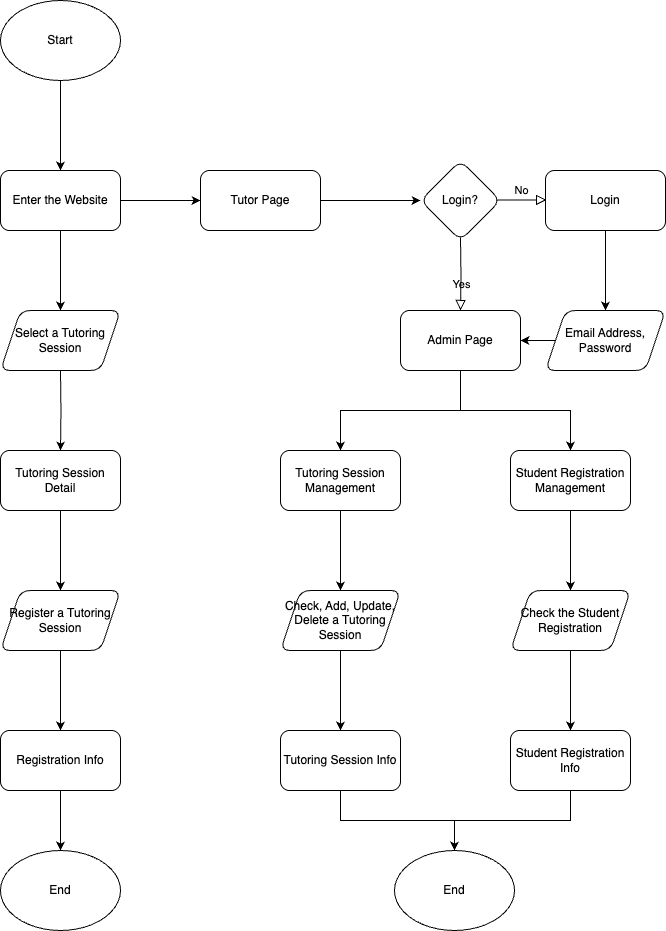

The diagram above was exported from draw.io. Its source (the exported page's mxGraphModel, read from the mxfile embedded in the PNG):
<mxGraphModel dx="1312" dy="1216" grid="1" gridSize="10" guides="1" tooltips="1" connect="1" arrows="1" fold="1" page="1" pageScale="1" pageWidth="600" pageHeight="400" math="0" shadow="0">
  <root>
    <mxCell id="0" />
    <mxCell id="1" parent="0" />
    <mxCell id="8F1Tgc2FaBbOlvArSYMp-119" value="" style="edgeStyle=orthogonalEdgeStyle;rounded=0;orthogonalLoop=1;jettySize=auto;html=1;" edge="1" parent="1" source="8F1Tgc2FaBbOlvArSYMp-117" target="8F1Tgc2FaBbOlvArSYMp-118">
      <mxGeometry relative="1" as="geometry" />
    </mxCell>
    <mxCell id="8F1Tgc2FaBbOlvArSYMp-117" value="Start" style="ellipse;whiteSpace=wrap;html=1;" vertex="1" parent="1">
      <mxGeometry x="280" y="100" width="120" height="80" as="geometry" />
    </mxCell>
    <mxCell id="8F1Tgc2FaBbOlvArSYMp-131" value="" style="edgeStyle=orthogonalEdgeStyle;rounded=0;orthogonalLoop=1;jettySize=auto;html=1;" edge="1" parent="1" source="8F1Tgc2FaBbOlvArSYMp-118" target="8F1Tgc2FaBbOlvArSYMp-130">
      <mxGeometry relative="1" as="geometry" />
    </mxCell>
    <mxCell id="8F1Tgc2FaBbOlvArSYMp-145" value="" style="edgeStyle=orthogonalEdgeStyle;rounded=0;orthogonalLoop=1;jettySize=auto;html=1;" edge="1" parent="1" source="8F1Tgc2FaBbOlvArSYMp-118" target="8F1Tgc2FaBbOlvArSYMp-144">
      <mxGeometry relative="1" as="geometry" />
    </mxCell>
    <mxCell id="8F1Tgc2FaBbOlvArSYMp-118" value="Enter the Website" style="rounded=1;whiteSpace=wrap;html=1;" vertex="1" parent="1">
      <mxGeometry x="280" y="270" width="120" height="60" as="geometry" />
    </mxCell>
    <mxCell id="8F1Tgc2FaBbOlvArSYMp-125" value="" style="edgeStyle=orthogonalEdgeStyle;rounded=0;orthogonalLoop=1;jettySize=auto;html=1;" edge="1" parent="1" target="8F1Tgc2FaBbOlvArSYMp-124">
      <mxGeometry relative="1" as="geometry">
        <mxPoint x="340" y="470" as="sourcePoint" />
      </mxGeometry>
    </mxCell>
    <mxCell id="8F1Tgc2FaBbOlvArSYMp-127" value="" style="edgeStyle=orthogonalEdgeStyle;rounded=0;orthogonalLoop=1;jettySize=auto;html=1;" edge="1" parent="1" source="8F1Tgc2FaBbOlvArSYMp-124" target="8F1Tgc2FaBbOlvArSYMp-126">
      <mxGeometry relative="1" as="geometry" />
    </mxCell>
    <mxCell id="8F1Tgc2FaBbOlvArSYMp-124" value="Tutoring Session Detail" style="whiteSpace=wrap;html=1;rounded=1;" vertex="1" parent="1">
      <mxGeometry x="280" y="550" width="120" height="60" as="geometry" />
    </mxCell>
    <mxCell id="8F1Tgc2FaBbOlvArSYMp-137" value="" style="edgeStyle=orthogonalEdgeStyle;rounded=0;orthogonalLoop=1;jettySize=auto;html=1;" edge="1" parent="1" source="8F1Tgc2FaBbOlvArSYMp-126" target="8F1Tgc2FaBbOlvArSYMp-136">
      <mxGeometry relative="1" as="geometry" />
    </mxCell>
    <mxCell id="8F1Tgc2FaBbOlvArSYMp-126" value="Register a Tutoring Session" style="shape=parallelogram;perimeter=parallelogramPerimeter;whiteSpace=wrap;html=1;fixedSize=1;rounded=1;" vertex="1" parent="1">
      <mxGeometry x="280" y="690" width="120" height="60" as="geometry" />
    </mxCell>
    <mxCell id="8F1Tgc2FaBbOlvArSYMp-130" value="Select a Tutoring Session" style="shape=parallelogram;perimeter=parallelogramPerimeter;whiteSpace=wrap;html=1;fixedSize=1;rounded=1;" vertex="1" parent="1">
      <mxGeometry x="280" y="410" width="120" height="60" as="geometry" />
    </mxCell>
    <mxCell id="8F1Tgc2FaBbOlvArSYMp-141" value="" style="edgeStyle=orthogonalEdgeStyle;rounded=0;orthogonalLoop=1;jettySize=auto;html=1;" edge="1" parent="1" source="8F1Tgc2FaBbOlvArSYMp-136" target="8F1Tgc2FaBbOlvArSYMp-140">
      <mxGeometry relative="1" as="geometry" />
    </mxCell>
    <mxCell id="8F1Tgc2FaBbOlvArSYMp-136" value="Registration Info" style="whiteSpace=wrap;html=1;rounded=1;" vertex="1" parent="1">
      <mxGeometry x="280" y="830" width="120" height="60" as="geometry" />
    </mxCell>
    <mxCell id="8F1Tgc2FaBbOlvArSYMp-140" value="End" style="ellipse;whiteSpace=wrap;html=1;" vertex="1" parent="1">
      <mxGeometry x="280" y="950" width="120" height="80" as="geometry" />
    </mxCell>
    <mxCell id="8F1Tgc2FaBbOlvArSYMp-147" value="" style="edgeStyle=orthogonalEdgeStyle;rounded=0;orthogonalLoop=1;jettySize=auto;html=1;" edge="1" parent="1" source="8F1Tgc2FaBbOlvArSYMp-144" target="8F1Tgc2FaBbOlvArSYMp-146">
      <mxGeometry relative="1" as="geometry" />
    </mxCell>
    <mxCell id="8F1Tgc2FaBbOlvArSYMp-144" value="Tutor Page" style="whiteSpace=wrap;html=1;rounded=1;" vertex="1" parent="1">
      <mxGeometry x="480" y="270" width="120" height="60" as="geometry" />
    </mxCell>
    <mxCell id="8F1Tgc2FaBbOlvArSYMp-146" value="Login?" style="rhombus;whiteSpace=wrap;html=1;rounded=1;" vertex="1" parent="1">
      <mxGeometry x="700" y="260" width="80" height="80" as="geometry" />
    </mxCell>
    <mxCell id="8F1Tgc2FaBbOlvArSYMp-149" value="No" style="edgeStyle=orthogonalEdgeStyle;rounded=0;html=1;jettySize=auto;orthogonalLoop=1;fontSize=11;endArrow=block;endFill=0;endSize=8;strokeWidth=1;shadow=0;labelBackgroundColor=none;" edge="1" parent="1">
      <mxGeometry y="10" relative="1" as="geometry">
        <mxPoint as="offset" />
        <mxPoint x="776" y="299.5" as="sourcePoint" />
        <mxPoint x="826" y="299.5" as="targetPoint" />
      </mxGeometry>
    </mxCell>
    <mxCell id="8F1Tgc2FaBbOlvArSYMp-156" value="" style="edgeStyle=orthogonalEdgeStyle;rounded=0;orthogonalLoop=1;jettySize=auto;html=1;" edge="1" parent="1" source="8F1Tgc2FaBbOlvArSYMp-154" target="8F1Tgc2FaBbOlvArSYMp-155">
      <mxGeometry relative="1" as="geometry" />
    </mxCell>
    <mxCell id="8F1Tgc2FaBbOlvArSYMp-154" value="Login" style="rounded=1;whiteSpace=wrap;html=1;" vertex="1" parent="1">
      <mxGeometry x="825" y="270" width="120" height="60" as="geometry" />
    </mxCell>
    <mxCell id="8F1Tgc2FaBbOlvArSYMp-161" value="" style="edgeStyle=orthogonalEdgeStyle;rounded=0;orthogonalLoop=1;jettySize=auto;html=1;" edge="1" parent="1" source="8F1Tgc2FaBbOlvArSYMp-155" target="8F1Tgc2FaBbOlvArSYMp-160">
      <mxGeometry relative="1" as="geometry" />
    </mxCell>
    <mxCell id="8F1Tgc2FaBbOlvArSYMp-155" value="Email Address,&lt;div&gt;Password&lt;/div&gt;" style="shape=parallelogram;perimeter=parallelogramPerimeter;whiteSpace=wrap;html=1;fixedSize=1;rounded=1;" vertex="1" parent="1">
      <mxGeometry x="825" y="410" width="120" height="60" as="geometry" />
    </mxCell>
    <mxCell id="8F1Tgc2FaBbOlvArSYMp-158" value="Yes" style="edgeStyle=orthogonalEdgeStyle;rounded=0;html=1;jettySize=auto;orthogonalLoop=1;fontSize=11;endArrow=block;endFill=0;endSize=8;strokeWidth=1;shadow=0;labelBackgroundColor=none;entryX=0.5;entryY=0;entryDx=0;entryDy=0;" edge="1" parent="1" target="8F1Tgc2FaBbOlvArSYMp-160">
      <mxGeometry y="10" relative="1" as="geometry">
        <mxPoint as="offset" />
        <mxPoint x="740" y="337" as="sourcePoint" />
        <mxPoint x="740" y="407" as="targetPoint" />
        <Array as="points" />
      </mxGeometry>
    </mxCell>
    <mxCell id="8F1Tgc2FaBbOlvArSYMp-164" value="" style="edgeStyle=orthogonalEdgeStyle;rounded=0;orthogonalLoop=1;jettySize=auto;html=1;" edge="1" parent="1" source="8F1Tgc2FaBbOlvArSYMp-160" target="8F1Tgc2FaBbOlvArSYMp-163">
      <mxGeometry relative="1" as="geometry" />
    </mxCell>
    <mxCell id="8F1Tgc2FaBbOlvArSYMp-167" style="edgeStyle=orthogonalEdgeStyle;rounded=0;orthogonalLoop=1;jettySize=auto;html=1;" edge="1" parent="1" source="8F1Tgc2FaBbOlvArSYMp-160" target="8F1Tgc2FaBbOlvArSYMp-165">
      <mxGeometry relative="1" as="geometry" />
    </mxCell>
    <mxCell id="8F1Tgc2FaBbOlvArSYMp-160" value="Admin Page" style="whiteSpace=wrap;html=1;rounded=1;" vertex="1" parent="1">
      <mxGeometry x="680" y="410" width="120" height="60" as="geometry" />
    </mxCell>
    <mxCell id="8F1Tgc2FaBbOlvArSYMp-169" value="" style="edgeStyle=orthogonalEdgeStyle;rounded=0;orthogonalLoop=1;jettySize=auto;html=1;" edge="1" parent="1" source="8F1Tgc2FaBbOlvArSYMp-163" target="8F1Tgc2FaBbOlvArSYMp-168">
      <mxGeometry relative="1" as="geometry" />
    </mxCell>
    <mxCell id="8F1Tgc2FaBbOlvArSYMp-163" value="Tutoring Session Management" style="whiteSpace=wrap;html=1;rounded=1;" vertex="1" parent="1">
      <mxGeometry x="560" y="550" width="120" height="60" as="geometry" />
    </mxCell>
    <mxCell id="8F1Tgc2FaBbOlvArSYMp-171" value="" style="edgeStyle=orthogonalEdgeStyle;rounded=0;orthogonalLoop=1;jettySize=auto;html=1;" edge="1" parent="1" source="8F1Tgc2FaBbOlvArSYMp-165" target="8F1Tgc2FaBbOlvArSYMp-170">
      <mxGeometry relative="1" as="geometry" />
    </mxCell>
    <mxCell id="8F1Tgc2FaBbOlvArSYMp-165" value="Student Registration Management" style="rounded=1;whiteSpace=wrap;html=1;" vertex="1" parent="1">
      <mxGeometry x="790" y="550" width="120" height="60" as="geometry" />
    </mxCell>
    <mxCell id="8F1Tgc2FaBbOlvArSYMp-173" value="" style="edgeStyle=orthogonalEdgeStyle;rounded=0;orthogonalLoop=1;jettySize=auto;html=1;" edge="1" parent="1" source="8F1Tgc2FaBbOlvArSYMp-168" target="8F1Tgc2FaBbOlvArSYMp-172">
      <mxGeometry relative="1" as="geometry" />
    </mxCell>
    <mxCell id="8F1Tgc2FaBbOlvArSYMp-168" value="Check, Add, Update, Delete a Tutoring Session" style="shape=parallelogram;perimeter=parallelogramPerimeter;whiteSpace=wrap;html=1;fixedSize=1;rounded=1;" vertex="1" parent="1">
      <mxGeometry x="560" y="690" width="120" height="60" as="geometry" />
    </mxCell>
    <mxCell id="8F1Tgc2FaBbOlvArSYMp-175" value="" style="edgeStyle=orthogonalEdgeStyle;rounded=0;orthogonalLoop=1;jettySize=auto;html=1;" edge="1" parent="1" source="8F1Tgc2FaBbOlvArSYMp-170" target="8F1Tgc2FaBbOlvArSYMp-174">
      <mxGeometry relative="1" as="geometry" />
    </mxCell>
    <mxCell id="8F1Tgc2FaBbOlvArSYMp-170" value="Check the Student Registration" style="shape=parallelogram;perimeter=parallelogramPerimeter;whiteSpace=wrap;html=1;fixedSize=1;rounded=1;" vertex="1" parent="1">
      <mxGeometry x="790" y="690" width="120" height="60" as="geometry" />
    </mxCell>
    <mxCell id="8F1Tgc2FaBbOlvArSYMp-178" value="" style="edgeStyle=orthogonalEdgeStyle;rounded=0;orthogonalLoop=1;jettySize=auto;html=1;entryX=0.5;entryY=0;entryDx=0;entryDy=0;" edge="1" parent="1" source="8F1Tgc2FaBbOlvArSYMp-172" target="8F1Tgc2FaBbOlvArSYMp-176">
      <mxGeometry relative="1" as="geometry">
        <mxPoint x="620" y="1000" as="targetPoint" />
      </mxGeometry>
    </mxCell>
    <mxCell id="8F1Tgc2FaBbOlvArSYMp-172" value="Tutoring Session Info" style="whiteSpace=wrap;html=1;rounded=1;" vertex="1" parent="1">
      <mxGeometry x="560" y="830" width="120" height="60" as="geometry" />
    </mxCell>
    <mxCell id="8F1Tgc2FaBbOlvArSYMp-179" style="edgeStyle=orthogonalEdgeStyle;rounded=0;orthogonalLoop=1;jettySize=auto;html=1;entryX=0.5;entryY=0;entryDx=0;entryDy=0;" edge="1" parent="1" source="8F1Tgc2FaBbOlvArSYMp-174" target="8F1Tgc2FaBbOlvArSYMp-176">
      <mxGeometry relative="1" as="geometry" />
    </mxCell>
    <mxCell id="8F1Tgc2FaBbOlvArSYMp-174" value="Student Registration Info" style="whiteSpace=wrap;html=1;rounded=1;" vertex="1" parent="1">
      <mxGeometry x="790" y="830" width="120" height="60" as="geometry" />
    </mxCell>
    <mxCell id="8F1Tgc2FaBbOlvArSYMp-176" value="End" style="ellipse;whiteSpace=wrap;html=1;" vertex="1" parent="1">
      <mxGeometry x="674" y="950" width="120" height="80" as="geometry" />
    </mxCell>
  </root>
</mxGraphModel>